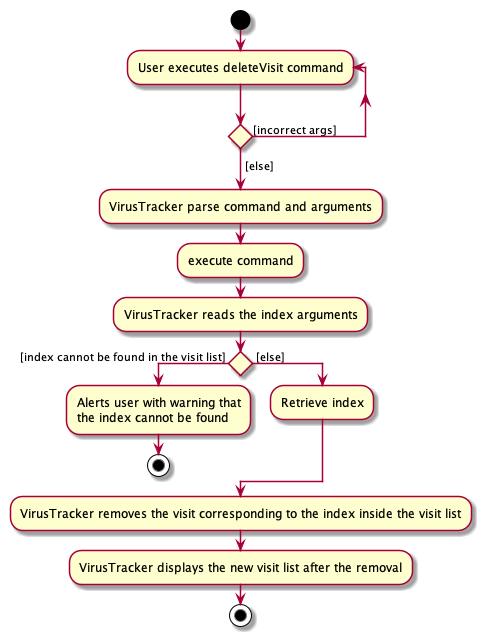

The diagram above was rendered by PlantUML. Its source (embedded in the PNG):
@startuml
start


repeat :User executes deleteVisit command;
repeat while () is ([incorrect args])
->[else];

:VirusTracker parse command and arguments;

:execute command;

:VirusTracker reads the index arguments;

if () then ( [index cannot be found in the visit list] )
        :Alerts user with warning that
        the index cannot be found;
        stop
    else ( [else] )
        :Retrieve index;
    endif

:VirusTracker removes the visit corresponding to the index inside the visit list;

:VirusTracker displays the new visit list after the removal;

stop

@enduml